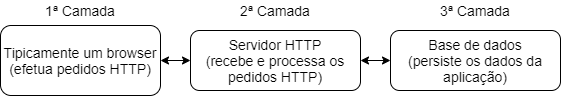

The diagram above was exported from draw.io. Its source (the exported page's mxGraphModel, read from the mxfile embedded in the PNG):
<mxGraphModel dx="1038" dy="500" grid="1" gridSize="10" guides="1" tooltips="1" connect="1" arrows="1" fold="1" page="1" pageScale="1" pageWidth="850" pageHeight="1100" math="0" shadow="0">
  <root>
    <mxCell id="0" />
    <mxCell id="1" parent="0" />
    <mxCell id="siMQToNDXKzLdjB62kbE-1" value="Tipicamente um browser&lt;br style=&quot;font-size: 14px;&quot;&gt;(efetua pedidos HTTP)" style="rounded=1;whiteSpace=wrap;html=1;fontSize=14;" vertex="1" parent="1">
      <mxGeometry x="130" y="135" width="160" height="70" as="geometry" />
    </mxCell>
    <mxCell id="siMQToNDXKzLdjB62kbE-2" value="Servidor HTTP&lt;br style=&quot;font-size: 14px;&quot;&gt;(recebe e processa os pedidos HTTP)" style="rounded=1;whiteSpace=wrap;html=1;fontSize=14;" vertex="1" parent="1">
      <mxGeometry x="320" y="140" width="170" height="60" as="geometry" />
    </mxCell>
    <mxCell id="siMQToNDXKzLdjB62kbE-4" value="Base de dados&lt;br style=&quot;font-size: 14px;&quot;&gt;(persiste os dados da aplicação)" style="rounded=1;whiteSpace=wrap;html=1;fontSize=14;" vertex="1" parent="1">
      <mxGeometry x="520" y="140" width="170" height="60" as="geometry" />
    </mxCell>
    <mxCell id="siMQToNDXKzLdjB62kbE-7" value="" style="endArrow=classic;startArrow=classic;html=1;exitX=1;exitY=0.5;exitDx=0;exitDy=0;entryX=0;entryY=0.5;entryDx=0;entryDy=0;fontSize=14;" edge="1" parent="1" source="siMQToNDXKzLdjB62kbE-1" target="siMQToNDXKzLdjB62kbE-2">
      <mxGeometry width="50" height="50" relative="1" as="geometry">
        <mxPoint x="400" y="260" as="sourcePoint" />
        <mxPoint x="450" y="210" as="targetPoint" />
      </mxGeometry>
    </mxCell>
    <mxCell id="siMQToNDXKzLdjB62kbE-8" value="" style="endArrow=classic;startArrow=classic;html=1;entryX=0;entryY=0.5;entryDx=0;entryDy=0;exitX=1;exitY=0.5;exitDx=0;exitDy=0;fontSize=14;" edge="1" parent="1" source="siMQToNDXKzLdjB62kbE-2" target="siMQToNDXKzLdjB62kbE-4">
      <mxGeometry width="50" height="50" relative="1" as="geometry">
        <mxPoint x="400" y="260" as="sourcePoint" />
        <mxPoint x="450" y="210" as="targetPoint" />
      </mxGeometry>
    </mxCell>
    <mxCell id="siMQToNDXKzLdjB62kbE-9" value="1ª Camada" style="text;html=1;strokeColor=none;fillColor=none;align=center;verticalAlign=middle;whiteSpace=wrap;rounded=0;fontSize=14;" vertex="1" parent="1">
      <mxGeometry x="150" y="110" width="120" height="20" as="geometry" />
    </mxCell>
    <mxCell id="siMQToNDXKzLdjB62kbE-10" value="2ª Camada" style="text;html=1;strokeColor=none;fillColor=none;align=center;verticalAlign=middle;whiteSpace=wrap;rounded=0;fontSize=14;" vertex="1" parent="1">
      <mxGeometry x="345" y="110" width="120" height="20" as="geometry" />
    </mxCell>
    <mxCell id="siMQToNDXKzLdjB62kbE-11" value="3ª Camada" style="text;html=1;strokeColor=none;fillColor=none;align=center;verticalAlign=middle;whiteSpace=wrap;rounded=0;fontSize=14;" vertex="1" parent="1">
      <mxGeometry x="545" y="110" width="120" height="20" as="geometry" />
    </mxCell>
  </root>
</mxGraphModel>